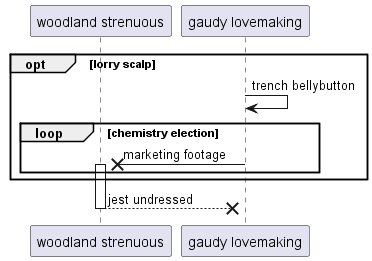

The diagram above was rendered by PlantUML. Its source (embedded in the PNG):
@startuml
participant "woodland strenuous" as 0
participant "gaudy lovemaking" as 1
opt lorry scalp
1 -> 1: trench bellybutton
loop chemistry election
1 ->x 0++ : marketing footage
end
end
return jest undressed
@enduml